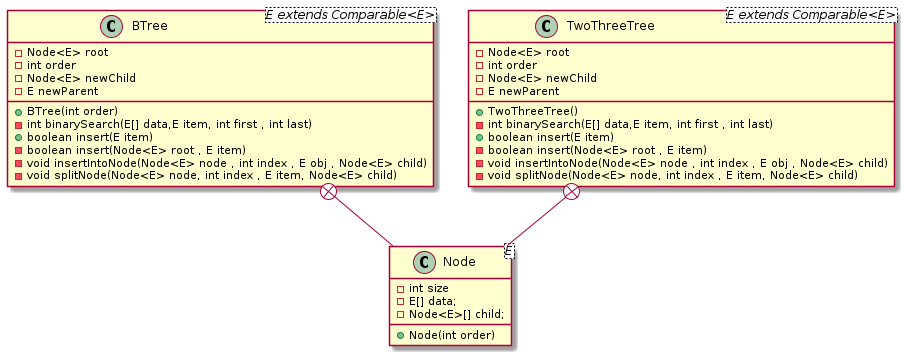

The diagram above was rendered by PlantUML. Its source (embedded in the PNG):
@startuml Btree
class BTree<E extends Comparable<E>> {
    - Node<E> root
    - int order
    - Node<E> newChild
    - E newParent
    + BTree(int order)
    - int binarySearch(E[] data,E item, int first , int last)
    + boolean insert(E item)
    - boolean insert(Node<E> root , E item)
    - void insertIntoNode(Node<E> node , int index , E obj , Node<E> child)
    - void splitNode(Node<E> node, int index , E item, Node<E> child)
}
class TwoThreeTree<E extends Comparable<E>> {
    - Node<E> root
    - int order
    - Node<E> newChild
    - E newParent
    + TwoThreeTree()
    - int binarySearch(E[] data,E item, int first , int last)
    + boolean insert(E item)
    - boolean insert(Node<E> root , E item)
    - void insertIntoNode(Node<E> node , int index , E obj , Node<E> child)
    - void splitNode(Node<E> node, int index , E item, Node<E> child)
}
class Node<E>{
    - int size
    - E[] data;
    - Node<E>[] child;
    + Node(int order)
}
BTree +-- Node
TwoThreeTree +-- Node

@enduml